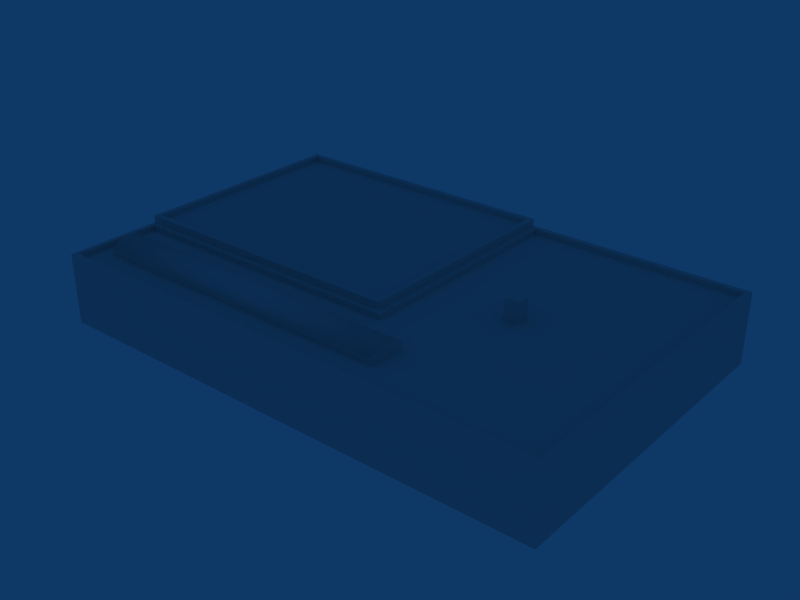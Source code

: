 # Source: ebbr_building_ref_027.blend  (saved by Blender 2.79.0; exported with 4.5.12 LTS)
import bpy
from mathutils import Matrix  # noqa: F401  (used for matrix-valued properties, if any)

bpy.ops.wm.read_factory_settings(use_empty=True)
scene = bpy.context.scene
scene.name = 'Scene'

# ---- collections
col_collection_1 = bpy.data.collections.new('Collection 1'); scene.collection.children.link(col_collection_1)

# ---- materials (node trees are filled in below, after node groups)
mat_material = bpy.data.materials.new('Material')
mat_material.alpha_threshold = 0.0
mat_material.roughness = 0.5

# ---- material node trees

# ---- world
world_world = bpy.data.worlds.new('World'); scene.world = world_world
world_world.color = (0.05656, 0.2208, 0.4)
world_world.use_sun_shadow = False
world_world.sun_shadow_jitter_overblur = 0.0
world_world.cycles.sampling_method = 'NONE'
world_world.cycles.sample_map_resolution = 256

# ---- meshes
me_plane = bpy.data.meshes.new('Plane')
me_plane.from_pydata([(0.4, 0.4, 0.0), (0.4, -0.4, 0.0), (-0.4, -0.4, 0.0), (-0.4, 0.4, 0.0), (-0.4, -0.4, 1.2), (-0.4, 0.4, 1.2), (0.4, 0.4, 1.2), (0.4, -0.4, 1.2)], [], [(2, 4, 5, 3), (6, 0, 3, 5), (0, 6, 7, 1), (1, 7, 4, 2), (6, 5, 4, 7)])
_uv = me_plane.uv_layers.new(name='UVTex')
_uv.uv.foreach_set('vector', [0.7812, 0.03125, 0.9688, 0.03125, 0.9688, 0.2188, 0.7812, 0.2188, 0.7812, 0.03125, 0.9688, 0.03125, 0.9688, 0.2188, 0.7812, 0.2188, 0.7812, 0.03125, 0.9688, 0.03125, 0.9688, 0.2188, 0.7812, 0.2188, 0.7812, 0.03125, 0.9688, 0.03125, 0.9688, 0.2188, 0.7812, 0.2188, 0.7812, 0.03125, 0.9688, 0.03125, 0.9688, 0.2188, 0.7812, 0.2188])
me_plane.materials.append(mat_material)
me_plane.use_remesh_preserve_volume = False
me_plane.use_remesh_preserve_attributes = False
me_plane.use_mirror_vertex_groups = False
me_plane.update()
me_cube = bpy.data.meshes.new('Cube')
me_cube.from_pydata([(9.0, 1.0, -0.4), (9.0, -1.0, -0.4), (-9.0, -1.0, -0.4), (-9.0, 1.0, -0.4), (9.0, 1.0, -2.98e-08), (9.0, -1.0, -2.98e-08), (-9.0, -1.0, -2.98e-08), (-9.0, 1.0, -2.98e-08), (9.0, 0.5, -0.4), (9.0, 5.96e-08, -0.4), (9.0, -0.5, -0.4), (-9.0, -0.5, -0.4), (-9.0, 2.384e-07, -0.4), (-9.0, 0.5, -0.4), (9.0, 0.5, 0.3), (9.0, -4.768e-07, 0.4), (9.0, -0.5, 0.3), (-9.0, -0.5, 0.3), (-9.0, 1.788e-07, 0.4), (-9.0, 0.5, 0.3)], [], [(1, 5, 6, 2), (4, 0, 3, 7), (7, 19, 14, 4), (19, 18, 15, 14), (18, 17, 16, 15), (17, 6, 5, 16), (8, 0, 4, 14), (14, 15, 9, 8), (15, 16, 10, 9), (16, 5, 1, 10), (6, 17, 11, 2), (17, 18, 12, 11), (18, 19, 13, 12), (19, 7, 3, 13)])
me_cube.polygons.foreach_set('use_smooth', [0, 0, 1, 1, 1, 1, 0, 0, 0, 0, 0, 0, 0, 0])
_uv = me_cube.uv_layers.new(name='UVTex')
_uv.uv.foreach_set('vector', [0.5312, 0.03125, 0.7188, 0.03125, 0.7188, 0.2188, 0.5312, 0.2188, 0.5312, 0.03125, 0.7188, 0.03125, 0.7188, 0.2188, 0.5312, 0.2188, 0.5312, 0.03125, 0.7188, 0.03125, 0.7188, 0.2188, 0.5312, 0.2188, 0.5312, 0.03125, 0.7188, 0.03125, 0.7188, 0.2188, 0.5312, 0.2188, 0.5312, 0.03125, 0.7188, 0.03125, 0.7188, 0.2188, 0.5312, 0.2188, 0.5312, 0.03125, 0.7188, 0.03125, 0.7188, 0.2188, 0.5312, 0.2188, 0.5312, 0.03125, 0.7188, 0.03125, 0.7188, 0.2188, 0.5312, 0.2188, 0.5312, 0.03125, 0.7188, 0.03125, 0.7188, 0.2188, 0.5312, 0.2188, 0.5312, 0.03125, 0.7188, 0.03125, 0.7188, 0.2188, 0.5312, 0.2188, 0.5312, 0.03125, 0.7188, 0.03125, 0.7188, 0.2188, 0.5312, 0.2188, 0.5312, 0.03125, 0.7188, 0.03125, 0.7188, 0.2188, 0.5312, 0.2188, 0.5312, 0.03125, 0.7188, 0.03125, 0.7188, 0.2188, 0.5312, 0.2188, 0.5312, 0.03125, 0.7188, 0.03125, 0.7188, 0.2188, 0.5312, 0.2188, 0.5312, 0.03125, 0.7188, 0.03125, 0.7188, 0.2188, 0.5312, 0.2188])
me_cube.materials.append(mat_material)
me_cube.use_remesh_preserve_volume = False
me_cube.use_remesh_preserve_attributes = False
me_cube.use_mirror_vertex_groups = False
me_cube.update()
me_cube_001 = bpy.data.meshes.new('Cube.001')
me_cube_001.from_pydata([(14.52, 9.251, -1.5), (14.52, -9.251, -1.5), (-14.52, -9.251, -1.5), (-14.52, 9.251, -1.5), (14.52, 9.251, 2.5), (14.52, -9.251, 2.5), (-14.52, -9.251, 2.5), (-14.52, 9.251, 2.5), (2.158, -9.251, -1.5), (1.834, 9.251, -1.5), (2.158, -9.251, 2.5), (1.834, 9.251, 2.5), (14.52, -4.053, -1.5), (-14.52, -3.738, -1.5), (14.52, -4.053, 2.5), (-14.52, -3.738, 2.5), (1.834, -3.738, 2.5), (-14.52, -3.738, 2.9), (1.834, -3.738, 2.9), (1.834, 9.251, 2.9), (-14.52, 9.251, 2.9), (1.539, 8.946, 2.9), (-14.23, 8.946, 2.9), (-14.23, -3.433, 2.9), (1.539, -3.433, 2.9), (-14.23, -3.433, 2.6), (1.539, -3.433, 2.6), (1.539, 8.946, 2.6), (-14.23, 8.946, 2.6), (-14.24, -4.053, 2.5), (2.158, -4.053, 2.5), (2.158, 8.941, 2.5), (-14.24, -8.93, 2.5), (14.22, -4.053, 2.5), (14.22, -8.93, 2.5), (14.22, 8.941, 2.5), (2.158, -8.93, 2.5), (14.22, -8.93, 2.2), (2.158, -8.93, 2.2), (-14.24, -8.93, 2.2), (2.158, 8.941, 2.2), (14.22, 8.941, 2.2), (14.22, -4.053, 2.2), (-14.24, -4.053, 2.2), (2.158, -4.053, 2.2)], [], [(5, 10, 8, 1), (10, 6, 2, 8), (0, 9, 11, 4), (9, 3, 7, 11), (12, 0, 4, 14), (14, 5, 1, 12), (6, 15, 13, 2), (15, 7, 3, 13), (15, 16, 18, 17), (16, 11, 19, 18), (7, 15, 17, 20), (11, 7, 20, 19), (19, 20, 22, 21), (20, 17, 23, 22), (18, 19, 21, 24), (17, 18, 24, 23), (23, 24, 26, 25), (24, 21, 27, 26), (22, 23, 25, 28), (21, 22, 28, 27), (28, 25, 26, 27), (16, 15, 29, 30), (11, 16, 30, 31), (15, 6, 32, 29), (5, 14, 33, 34), (14, 4, 35, 33), (4, 11, 31, 35), (6, 10, 36, 32), (10, 5, 34, 36), (36, 34, 37, 38), (32, 36, 38, 39), (35, 31, 40, 41), (33, 35, 41, 42), (34, 33, 42, 37), (29, 32, 39, 43), (31, 30, 44, 40), (30, 29, 43, 44), (40, 44, 42, 41), (44, 38, 37, 42), (43, 39, 38, 44)])
_uv = me_cube_001.uv_layers.new(name='UVTex')
_uv.uv.foreach_set('vector', [0.2812, 0.7812, 0.4688, 0.7812, 0.4688, 0.9688, 0.2812, 0.9688, 0.2812, 0.7812, 0.4688, 0.7812, 0.4688, 0.9688, 0.2812, 0.9688, 0.2812, 0.7812, 0.4688, 0.7812, 0.4688, 0.9688, 0.2812, 0.9688, 0.2812, 0.7812, 0.4688, 0.7812, 0.4688, 0.9688, 0.2812, 0.9688, 0.2812, 0.7812, 0.4688, 0.7812, 0.4688, 0.9688, 0.2812, 0.9688, 0.2812, 0.7812, 0.4688, 0.7812, 0.4688, 0.9688, 0.2812, 0.9688, 0.2812, 0.7812, 0.4688, 0.7812, 0.4688, 0.9688, 0.2812, 0.9688, 0.2812, 0.7812, 0.4688, 0.7812, 0.4688, 0.9688, 0.2812, 0.9688, 0.2812, 0.7812, 0.4688, 0.7812, 0.4688, 0.9688, 0.2812, 0.9688, 0.2812, 0.7812, 0.4688, 0.7812, 0.4688, 0.9688, 0.2812, 0.9688, 0.2812, 0.7812, 0.4688, 0.7812, 0.4688, 0.9688, 0.2812, 0.9688, 0.2812, 0.7812, 0.4688, 0.7812, 0.4688, 0.9688, 0.2812, 0.9688, 0.2812, 0.7812, 0.4688, 0.7812, 0.4688, 0.9688, 0.2812, 0.9688, 0.2812, 0.7812, 0.4688, 0.7812, 0.4688, 0.9688, 0.2812, 0.9688, 0.2812, 0.7812, 0.4688, 0.7812, 0.4688, 0.9688, 0.2812, 0.9688, 0.2812, 0.7812, 0.4688, 0.7812, 0.4688, 0.9688, 0.2812, 0.9688, 0.2812, 0.7812, 0.4688, 0.7812, 0.4688, 0.9688, 0.2812, 0.9688, 0.2812, 0.7812, 0.4688, 0.7812, 0.4688, 0.9688, 0.2812, 0.9688, 0.2812, 0.7812, 0.4688, 0.7812, 0.4688, 0.9688, 0.2812, 0.9688, 0.2812, 0.7812, 0.4688, 0.7812, 0.4688, 0.9688, 0.2812, 0.9688, 0.5312, 0.2812, 0.7188, 0.2812, 0.7188, 0.4688, 0.5312, 0.4688, 0.2812, 0.7812, 0.4688, 0.7812, 0.4688, 0.9688, 0.2812, 0.9688, 0.2812, 0.7812, 0.4688, 0.7812, 0.4688, 0.9688, 0.2812, 0.9688, 0.2812, 0.7812, 0.4688, 0.7812, 0.4688, 0.9688, 0.2812, 0.9688, 0.2812, 0.7812, 0.4688, 0.7812, 0.4688, 0.9688, 0.2812, 0.9688, 0.2812, 0.7812, 0.4688, 0.7812, 0.4688, 0.9688, 0.2812, 0.9688, 0.2812, 0.7812, 0.4688, 0.7812, 0.4688, 0.9688, 0.2812, 0.9688, 0.2812, 0.7812, 0.4688, 0.7812, 0.4688, 0.9688, 0.2812, 0.9688, 0.2812, 0.7812, 0.4688, 0.7812, 0.4688, 0.9688, 0.2812, 0.9688, 0.2812, 0.7812, 0.4688, 0.7812, 0.4688, 0.9688, 0.2812, 0.9688, 0.2812, 0.7812, 0.4688, 0.7812, 0.4688, 0.9688, 0.2812, 0.9688, 0.2812, 0.7812, 0.4688, 0.7812, 0.4688, 0.9688, 0.2812, 0.9688, 0.2812, 0.7812, 0.4688, 0.7812, 0.4688, 0.9688, 0.2812, 0.9688, 0.2812, 0.7812, 0.4688, 0.7812, 0.4688, 0.9688, 0.2812, 0.9688, 0.2812, 0.7812, 0.4688, 0.7812, 0.4688, 0.9688, 0.2812, 0.9688, 0.2812, 0.7812, 0.4688, 0.7812, 0.4688, 0.9688, 0.2812, 0.9688, 0.2812, 0.7812, 0.4688, 0.7812, 0.4688, 0.9688, 0.2812, 0.9688, 0.5312, 0.2812, 0.7188, 0.2812, 0.7188, 0.4688, 0.5312, 0.4688, 0.5312, 0.2812, 0.7188, 0.2812, 0.7188, 0.4688, 0.5312, 0.4688, 0.5312, 0.2812, 0.7188, 0.2812, 0.7188, 0.4688, 0.5312, 0.4688])
me_cube_001.materials.append(mat_material)
me_cube_001.use_remesh_preserve_volume = False
me_cube_001.use_remesh_preserve_attributes = False
me_cube_001.use_mirror_vertex_groups = False
me_cube_001.update()

# ---- objects
ob_chemine = bpy.data.objects.new('Chemine', me_plane)
ob_roofwindow = bpy.data.objects.new('RoofWindow', me_cube)
ob_fabric = bpy.data.objects.new('Fabric', me_cube_001)

# ---- transforms, parenting, visibility, modifiers, constraints
ob_chemine.location = (7.0, 0.0, 3.7)
ob_chemine.lineart.crease_threshold = 0.0
ob_roofwindow.location = (-4.328, -6.5, 4.1)
ob_roofwindow.lineart.crease_threshold = 0.0
ob_fabric.location = (0.0, 0.0, 1.5)
ob_fabric.lock_rotations_4d = False
ob_fabric.empty_display_type = 'ARROWS'
ob_fabric.lineart.crease_threshold = 0.0

# ---- collection membership
col_collection_1.objects.link(ob_chemine)
col_collection_1.objects.link(ob_roofwindow)
col_collection_1.objects.link(ob_fabric)

# ---- scene / render settings (as saved in the file)
scene.frame_start = 1; scene.frame_end = 250; scene.frame_set(1)
scene.render.engine = 'BLENDER_EEVEE_NEXT'
scene.render.image_settings.file_format = 'JPEG'
scene.render.image_settings.color_mode = 'RGB'
scene.render.image_settings.compression = 90
scene.render.resolution_x = 800
scene.render.resolution_y = 600
scene.render.pixel_aspect_x = 100.0
scene.render.pixel_aspect_y = 100.0
scene.render.fps = 25
scene.render.dither_intensity = 0.0
scene.render.use_compositing = False
scene.render.use_sequencer = False
scene.render.bake_margin = 2
scene.render.bake_bias = 0.0
scene.render.use_stamp_time = False
scene.render.use_stamp_date = False
scene.render.use_stamp_frame = False
scene.render.use_stamp_camera = False
scene.render.use_stamp_scene = False
scene.render.use_stamp_filename = False
scene.render.use_stamp_render_time = False
scene.render.stamp_font_size = 0
scene.cycles.use_denoising = False
scene.cycles.samples = 10
scene.cycles.sampling_pattern = 'TABULATED_SOBOL'
scene.cycles.light_sampling_threshold = 0.0
scene.cycles.use_adaptive_sampling = False
scene.cycles.use_light_tree = False
scene.cycles.blur_glossy = 0.0
scene.cycles.volume_bounces = 1
scene.cycles.pixel_filter_type = 'GAUSSIAN'
scene.cycles.sample_clamp_indirect = 0.0
scene.view_settings.view_transform = 'Raw'
bpy.context.view_layer.update()

# ---- added for rendering (the .blend has no active camera): camera
cam_auto = bpy.data.cameras.new('AutoCamera')
cam_auto.lens = 50.0
cam_auto.sensor_width = 36.0
cam_auto.clip_end = 1000.0
ob_auto_camera = bpy.data.objects.new('AutoCamera', cam_auto)
scene.collection.objects.link(ob_auto_camera)
ob_auto_camera.location = (32.1793, -38.6152, 28.194)
ob_auto_camera.rotation_euler = (1.09748, -7.21219e-08, 0.694738)
scene.camera = ob_auto_camera
bpy.context.view_layer.update()
